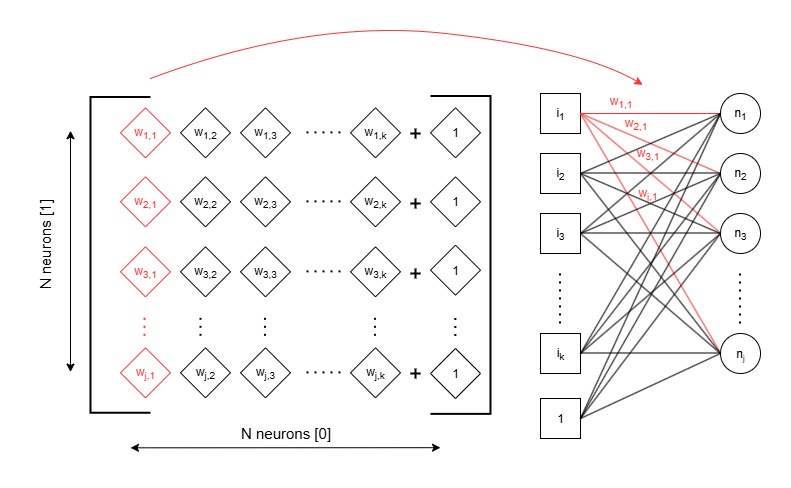

The diagram above was exported from draw.io. Its source (the exported page's mxGraphModel, read from the mxfile embedded in the PNG):
<mxGraphModel dx="1163" dy="997" grid="1" gridSize="10" guides="1" tooltips="1" connect="1" arrows="1" fold="1" page="1" pageScale="1" pageWidth="1654" pageHeight="1169" math="0" shadow="0">
  <root>
    <mxCell id="0" />
    <mxCell id="1" parent="0" />
    <mxCell id="2" value="" style="group" vertex="1" connectable="0" parent="1">
      <mxGeometry x="640" y="105" width="220" height="280" as="geometry" />
    </mxCell>
    <mxCell id="3" value="n&lt;sub&gt;1&lt;/sub&gt;" style="ellipse;whiteSpace=wrap;html=1;aspect=fixed;" vertex="1" parent="2">
      <mxGeometry x="180" width="40" height="40" as="geometry" />
    </mxCell>
    <mxCell id="4" value="n&lt;sub&gt;2&lt;/sub&gt;" style="ellipse;whiteSpace=wrap;html=1;aspect=fixed;" vertex="1" parent="2">
      <mxGeometry x="180" y="60" width="40" height="40" as="geometry" />
    </mxCell>
    <mxCell id="5" value="n&lt;sub&gt;3&lt;/sub&gt;" style="ellipse;whiteSpace=wrap;html=1;aspect=fixed;" vertex="1" parent="2">
      <mxGeometry x="180" y="120" width="40" height="40" as="geometry" />
    </mxCell>
    <mxCell id="6" value="" style="endArrow=none;dashed=1;html=1;dashPattern=1 3;strokeWidth=2;rounded=0;" edge="1" parent="2">
      <mxGeometry width="50" height="50" relative="1" as="geometry">
        <mxPoint x="199.5" y="230" as="sourcePoint" />
        <mxPoint x="199.5" y="180" as="targetPoint" />
        <Array as="points">
          <mxPoint x="199.5" y="200" />
        </Array>
      </mxGeometry>
    </mxCell>
    <mxCell id="7" value="n&lt;span style=&quot;font-size: 10px;&quot;&gt;&lt;sub&gt;j&lt;/sub&gt;&lt;/span&gt;" style="ellipse;whiteSpace=wrap;html=1;aspect=fixed;" vertex="1" parent="2">
      <mxGeometry x="180" y="240" width="40" height="40" as="geometry" />
    </mxCell>
    <mxCell id="8" value="i&lt;sub&gt;1&lt;/sub&gt;" style="whiteSpace=wrap;html=1;aspect=fixed;" vertex="1" parent="2">
      <mxGeometry width="40" height="40" as="geometry" />
    </mxCell>
    <mxCell id="9" value="i&lt;sub&gt;2&lt;/sub&gt;" style="whiteSpace=wrap;html=1;aspect=fixed;" vertex="1" parent="2">
      <mxGeometry y="60" width="40" height="40" as="geometry" />
    </mxCell>
    <mxCell id="10" value="i&lt;sub&gt;3&lt;/sub&gt;" style="whiteSpace=wrap;html=1;aspect=fixed;" vertex="1" parent="2">
      <mxGeometry y="120" width="40" height="40" as="geometry" />
    </mxCell>
    <mxCell id="11" style="edgeStyle=orthogonalEdgeStyle;rounded=0;orthogonalLoop=1;jettySize=auto;html=1;exitX=0.5;exitY=1;exitDx=0;exitDy=0;" edge="1" parent="2" source="9" target="9">
      <mxGeometry relative="1" as="geometry" />
    </mxCell>
    <mxCell id="12" value="i&lt;sub&gt;k&lt;/sub&gt;" style="whiteSpace=wrap;html=1;aspect=fixed;" vertex="1" parent="2">
      <mxGeometry y="240" width="40" height="40" as="geometry" />
    </mxCell>
    <mxCell id="13" value="" style="endArrow=none;dashed=1;html=1;dashPattern=1 3;strokeWidth=2;rounded=0;" edge="1" parent="2">
      <mxGeometry width="50" height="50" relative="1" as="geometry">
        <mxPoint x="19.5" y="230" as="sourcePoint" />
        <mxPoint x="19.5" y="180" as="targetPoint" />
        <Array as="points">
          <mxPoint x="19.5" y="200" />
        </Array>
      </mxGeometry>
    </mxCell>
    <mxCell id="14" value="" style="endArrow=none;html=1;rounded=0;exitX=1;exitY=0.5;exitDx=0;exitDy=0;fillColor=#e51400;strokeColor=#FF3333;" edge="1" parent="2" source="8" target="3">
      <mxGeometry width="50" height="50" relative="1" as="geometry">
        <mxPoint x="40" as="sourcePoint" />
        <mxPoint x="110" y="30" as="targetPoint" />
      </mxGeometry>
    </mxCell>
    <mxCell id="15" value="" style="endArrow=none;html=1;rounded=0;exitX=1;exitY=0.5;exitDx=0;exitDy=0;entryX=0;entryY=0.5;entryDx=0;entryDy=0;fillColor=#e51400;strokeColor=#FF3333;" edge="1" parent="2" source="8" target="4">
      <mxGeometry width="50" height="50" relative="1" as="geometry">
        <mxPoint x="30" y="50" as="sourcePoint" />
        <mxPoint x="170" y="50" as="targetPoint" />
      </mxGeometry>
    </mxCell>
    <mxCell id="16" value="" style="endArrow=none;html=1;rounded=0;exitX=1;exitY=0.5;exitDx=0;exitDy=0;fillColor=#e51400;strokeColor=#FF3333;" edge="1" parent="2" source="8">
      <mxGeometry width="50" height="50" relative="1" as="geometry">
        <mxPoint x="40" y="139.5" as="sourcePoint" />
        <mxPoint x="180" y="139.5" as="targetPoint" />
      </mxGeometry>
    </mxCell>
    <mxCell id="17" value="" style="endArrow=none;html=1;rounded=0;exitX=1;exitY=0.5;exitDx=0;exitDy=0;fillColor=#e51400;strokeColor=#FF3333;" edge="1" parent="2" source="8">
      <mxGeometry width="50" height="50" relative="1" as="geometry">
        <mxPoint x="50" y="30" as="sourcePoint" />
        <mxPoint x="180" y="259.5" as="targetPoint" />
        <Array as="points" />
      </mxGeometry>
    </mxCell>
    <mxCell id="18" value="" style="endArrow=none;html=1;rounded=0;exitX=1;exitY=0.5;exitDx=0;exitDy=0;" edge="1" parent="2">
      <mxGeometry width="50" height="50" relative="1" as="geometry">
        <mxPoint x="40" y="79.5" as="sourcePoint" />
        <mxPoint x="180" y="79.5" as="targetPoint" />
      </mxGeometry>
    </mxCell>
    <mxCell id="19" value="" style="endArrow=none;html=1;rounded=0;exitX=1;exitY=0.5;exitDx=0;exitDy=0;" edge="1" parent="2">
      <mxGeometry width="50" height="50" relative="1" as="geometry">
        <mxPoint x="40" y="139.5" as="sourcePoint" />
        <mxPoint x="180" y="139.5" as="targetPoint" />
      </mxGeometry>
    </mxCell>
    <mxCell id="20" value="" style="endArrow=none;html=1;rounded=0;exitX=1;exitY=0.5;exitDx=0;exitDy=0;" edge="1" parent="2">
      <mxGeometry width="50" height="50" relative="1" as="geometry">
        <mxPoint x="40" y="259.5" as="sourcePoint" />
        <mxPoint x="180" y="259.5" as="targetPoint" />
      </mxGeometry>
    </mxCell>
    <mxCell id="21" value="" style="endArrow=none;html=1;rounded=0;exitX=1;exitY=0.5;exitDx=0;exitDy=0;entryX=0;entryY=0.5;entryDx=0;entryDy=0;" edge="1" parent="2" source="12" target="5">
      <mxGeometry width="50" height="50" relative="1" as="geometry">
        <mxPoint x="40" y="240" as="sourcePoint" />
        <mxPoint x="180" y="240" as="targetPoint" />
      </mxGeometry>
    </mxCell>
    <mxCell id="22" value="" style="endArrow=none;html=1;rounded=0;exitX=1;exitY=0.5;exitDx=0;exitDy=0;entryX=0;entryY=0.5;entryDx=0;entryDy=0;" edge="1" parent="2" source="12" target="4">
      <mxGeometry width="50" height="50" relative="1" as="geometry">
        <mxPoint x="30" y="190" as="sourcePoint" />
        <mxPoint x="170" y="190" as="targetPoint" />
      </mxGeometry>
    </mxCell>
    <mxCell id="23" value="" style="endArrow=none;html=1;rounded=0;entryX=0;entryY=0.5;entryDx=0;entryDy=0;" edge="1" parent="2" target="3">
      <mxGeometry width="50" height="50" relative="1" as="geometry">
        <mxPoint x="40" y="260" as="sourcePoint" />
        <mxPoint x="170" y="190" as="targetPoint" />
      </mxGeometry>
    </mxCell>
    <mxCell id="24" value="" style="endArrow=none;html=1;rounded=0;exitX=1;exitY=0.5;exitDx=0;exitDy=0;entryX=0;entryY=0.5;entryDx=0;entryDy=0;" edge="1" parent="2" source="9" target="3">
      <mxGeometry width="50" height="50" relative="1" as="geometry">
        <mxPoint x="50" y="180" as="sourcePoint" />
        <mxPoint x="190" y="180" as="targetPoint" />
      </mxGeometry>
    </mxCell>
    <mxCell id="25" value="" style="endArrow=none;html=1;rounded=0;exitX=1;exitY=0.5;exitDx=0;exitDy=0;" edge="1" parent="2" source="9">
      <mxGeometry width="50" height="50" relative="1" as="geometry">
        <mxPoint x="30" y="110" as="sourcePoint" />
        <mxPoint x="180" y="140" as="targetPoint" />
      </mxGeometry>
    </mxCell>
    <mxCell id="26" value="" style="endArrow=none;html=1;rounded=0;exitX=1;exitY=0.5;exitDx=0;exitDy=0;entryX=0;entryY=0.5;entryDx=0;entryDy=0;" edge="1" parent="2" source="9" target="7">
      <mxGeometry width="50" height="50" relative="1" as="geometry">
        <mxPoint x="30" y="190" as="sourcePoint" />
        <mxPoint x="170" y="190" as="targetPoint" />
      </mxGeometry>
    </mxCell>
    <mxCell id="27" value="" style="endArrow=none;html=1;rounded=0;exitX=1;exitY=0.5;exitDx=0;exitDy=0;entryX=0;entryY=0.5;entryDx=0;entryDy=0;" edge="1" parent="2" source="10" target="3">
      <mxGeometry width="50" height="50" relative="1" as="geometry">
        <mxPoint x="50" y="200" as="sourcePoint" />
        <mxPoint x="190" y="200" as="targetPoint" />
      </mxGeometry>
    </mxCell>
    <mxCell id="28" value="" style="endArrow=none;html=1;rounded=0;exitX=1;exitY=0.5;exitDx=0;exitDy=0;entryX=0;entryY=0.5;entryDx=0;entryDy=0;" edge="1" parent="2" source="10" target="4">
      <mxGeometry width="50" height="50" relative="1" as="geometry">
        <mxPoint x="40" y="190" as="sourcePoint" />
        <mxPoint x="180" y="190" as="targetPoint" />
      </mxGeometry>
    </mxCell>
    <mxCell id="29" value="" style="endArrow=none;html=1;rounded=0;exitX=1;exitY=0.5;exitDx=0;exitDy=0;entryX=0;entryY=0.5;entryDx=0;entryDy=0;" edge="1" parent="2" source="10" target="7">
      <mxGeometry width="50" height="50" relative="1" as="geometry">
        <mxPoint x="40" y="190" as="sourcePoint" />
        <mxPoint x="180" y="190" as="targetPoint" />
      </mxGeometry>
    </mxCell>
    <mxCell id="30" value="&lt;span&gt;w&lt;sub style=&quot;&quot;&gt;2,1&lt;/sub&gt;&lt;/span&gt;" style="text;html=1;align=center;verticalAlign=middle;resizable=0;points=[];autosize=1;strokeColor=none;fillColor=none;fontColor=#FF3333;" vertex="1" parent="2">
      <mxGeometry x="70" y="15" width="50" height="30" as="geometry" />
    </mxCell>
    <mxCell id="31" value="&lt;span&gt;w&lt;sub style=&quot;&quot;&gt;3,1&lt;/sub&gt;&lt;/span&gt;" style="text;html=1;align=center;verticalAlign=middle;resizable=0;points=[];autosize=1;strokeColor=none;fillColor=none;fontColor=#FF3333;" vertex="1" parent="2">
      <mxGeometry x="82" y="45" width="50" height="30" as="geometry" />
    </mxCell>
    <mxCell id="32" value="&lt;span&gt;w&lt;sub style=&quot;&quot;&gt;j,1&lt;/sub&gt;&lt;/span&gt;" style="text;html=1;align=center;verticalAlign=middle;resizable=0;points=[];autosize=1;strokeColor=none;fillColor=none;fontColor=#FF3333;" vertex="1" parent="2">
      <mxGeometry x="87" y="85" width="40" height="30" as="geometry" />
    </mxCell>
    <mxCell id="33" value="" style="group" vertex="1" connectable="0" parent="1">
      <mxGeometry x="220" y="119.32" width="280" height="340" as="geometry" />
    </mxCell>
    <mxCell id="34" value="w&lt;sub&gt;1,1&lt;/sub&gt;" style="rhombus;whiteSpace=wrap;html=1;strokeColor=#FF3333;fontColor=#FF3333;" vertex="1" parent="33">
      <mxGeometry width="50" height="50" as="geometry" />
    </mxCell>
    <mxCell id="35" value="w&lt;sub&gt;3,1&lt;/sub&gt;" style="rhombus;whiteSpace=wrap;html=1;fontColor=#FF3333;strokeColor=#FF3333;" vertex="1" parent="33">
      <mxGeometry y="139" width="50" height="50" as="geometry" />
    </mxCell>
    <mxCell id="36" value="w&lt;sub&gt;3,2&lt;/sub&gt;" style="rhombus;whiteSpace=wrap;html=1;" vertex="1" parent="33">
      <mxGeometry x="60" y="139" width="50" height="50" as="geometry" />
    </mxCell>
    <mxCell id="37" value="w&lt;sub&gt;3,3&lt;/sub&gt;" style="rhombus;whiteSpace=wrap;html=1;" vertex="1" parent="33">
      <mxGeometry x="120" y="139" width="50" height="50" as="geometry" />
    </mxCell>
    <mxCell id="38" value="" style="endArrow=none;dashed=1;html=1;dashPattern=1 3;strokeWidth=2;rounded=0;" edge="1" parent="33">
      <mxGeometry width="50" height="50" relative="1" as="geometry">
        <mxPoint x="220" y="163.57" as="sourcePoint" />
        <mxPoint x="180" y="163.57" as="targetPoint" />
      </mxGeometry>
    </mxCell>
    <mxCell id="39" value="w&lt;sub&gt;3,k&lt;/sub&gt;" style="rhombus;whiteSpace=wrap;html=1;" vertex="1" parent="33">
      <mxGeometry x="230" y="139" width="50" height="50" as="geometry" />
    </mxCell>
    <mxCell id="40" value="w&lt;sub&gt;j,1&lt;/sub&gt;" style="rhombus;whiteSpace=wrap;html=1;fontColor=#FF3333;strokeColor=#FF3333;" vertex="1" parent="33">
      <mxGeometry y="240" width="50" height="50" as="geometry" />
    </mxCell>
    <mxCell id="41" value="w&lt;sub&gt;j,2&lt;/sub&gt;" style="rhombus;whiteSpace=wrap;html=1;" vertex="1" parent="33">
      <mxGeometry x="60" y="240" width="50" height="50" as="geometry" />
    </mxCell>
    <mxCell id="42" value="w&lt;sub&gt;j,3&lt;/sub&gt;" style="rhombus;whiteSpace=wrap;html=1;" vertex="1" parent="33">
      <mxGeometry x="120" y="240" width="50" height="50" as="geometry" />
    </mxCell>
    <mxCell id="43" value="" style="endArrow=none;dashed=1;html=1;dashPattern=1 3;strokeWidth=2;rounded=0;" edge="1" parent="33">
      <mxGeometry width="50" height="50" relative="1" as="geometry">
        <mxPoint x="220" y="264.57" as="sourcePoint" />
        <mxPoint x="180" y="264.57" as="targetPoint" />
      </mxGeometry>
    </mxCell>
    <mxCell id="44" value="w&lt;sub&gt;j,k&lt;/sub&gt;" style="rhombus;whiteSpace=wrap;html=1;" vertex="1" parent="33">
      <mxGeometry x="230" y="240" width="50" height="50" as="geometry" />
    </mxCell>
    <mxCell id="45" value="" style="endArrow=none;dashed=1;html=1;dashPattern=1 3;strokeWidth=2;rounded=0;strokeColor=#FF3333;" edge="1" parent="33">
      <mxGeometry width="50" height="50" relative="1" as="geometry">
        <mxPoint x="24" y="210" as="sourcePoint" />
        <mxPoint x="24" y="230" as="targetPoint" />
        <Array as="points" />
      </mxGeometry>
    </mxCell>
    <mxCell id="46" value="" style="endArrow=none;dashed=1;html=1;dashPattern=1 3;strokeWidth=2;rounded=0;" edge="1" parent="33">
      <mxGeometry width="50" height="50" relative="1" as="geometry">
        <mxPoint x="254.47000000000003" y="210" as="sourcePoint" />
        <mxPoint x="254.47000000000003" y="230" as="targetPoint" />
        <Array as="points" />
      </mxGeometry>
    </mxCell>
    <mxCell id="47" value="" style="endArrow=none;dashed=1;html=1;dashPattern=1 3;strokeWidth=2;rounded=0;" edge="1" parent="33">
      <mxGeometry width="50" height="50" relative="1" as="geometry">
        <mxPoint x="144.47000000000003" y="210" as="sourcePoint" />
        <mxPoint x="144.47000000000003" y="230" as="targetPoint" />
        <Array as="points" />
      </mxGeometry>
    </mxCell>
    <mxCell id="48" value="" style="endArrow=none;dashed=1;html=1;dashPattern=1 3;strokeWidth=2;rounded=0;" edge="1" parent="33">
      <mxGeometry width="50" height="50" relative="1" as="geometry">
        <mxPoint x="80" y="210" as="sourcePoint" />
        <mxPoint x="80" y="230" as="targetPoint" />
        <Array as="points" />
      </mxGeometry>
    </mxCell>
    <mxCell id="49" value="N neurons [0]" style="text;html=1;align=center;verticalAlign=middle;resizable=0;points=[];autosize=1;strokeColor=none;fillColor=none;rotation=0;fontSize=15;" vertex="1" parent="33">
      <mxGeometry x="110" y="310" width="110" height="30" as="geometry" />
    </mxCell>
    <mxCell id="50" value="1" style="whiteSpace=wrap;html=1;aspect=fixed;" vertex="1" parent="1">
      <mxGeometry x="640" y="410" width="40" height="40" as="geometry" />
    </mxCell>
    <mxCell id="51" value="" style="endArrow=none;html=1;rounded=0;entryX=0;entryY=0.5;entryDx=0;entryDy=0;" edge="1" target="7" parent="1">
      <mxGeometry width="50" height="50" relative="1" as="geometry">
        <mxPoint x="680" y="430" as="sourcePoint" />
        <mxPoint x="730" y="380" as="targetPoint" />
      </mxGeometry>
    </mxCell>
    <mxCell id="52" value="" style="endArrow=none;html=1;rounded=0;entryX=0;entryY=0.5;entryDx=0;entryDy=0;exitX=1;exitY=0.5;exitDx=0;exitDy=0;" edge="1" source="50" target="5" parent="1">
      <mxGeometry width="50" height="50" relative="1" as="geometry">
        <mxPoint x="680" y="450" as="sourcePoint" />
        <mxPoint x="820" y="385" as="targetPoint" />
      </mxGeometry>
    </mxCell>
    <mxCell id="53" value="" style="endArrow=none;html=1;rounded=0;exitX=1;exitY=0.5;exitDx=0;exitDy=0;entryX=0;entryY=0.5;entryDx=0;entryDy=0;" edge="1" source="50" target="4" parent="1">
      <mxGeometry width="50" height="50" relative="1" as="geometry">
        <mxPoint x="740" y="462.5" as="sourcePoint" />
        <mxPoint x="820" y="190" as="targetPoint" />
      </mxGeometry>
    </mxCell>
    <mxCell id="54" value="" style="endArrow=none;html=1;rounded=0;entryX=0;entryY=0.5;entryDx=0;entryDy=0;" edge="1" target="3" parent="1">
      <mxGeometry width="50" height="50" relative="1" as="geometry">
        <mxPoint x="680" y="430" as="sourcePoint" />
        <mxPoint x="860" y="397.5" as="targetPoint" />
      </mxGeometry>
    </mxCell>
    <mxCell id="55" value="" style="endArrow=classic;html=1;rounded=0;curved=1;strokeWidth=1;jumpStyle=arc;jumpSize=2;flowAnimation=0;strokeColor=#FF3333;entryX=0.945;entryY=-0.058;entryDx=0;entryDy=0;entryPerimeter=0;" edge="1" target="70" parent="1">
      <mxGeometry width="50" height="50" relative="1" as="geometry">
        <mxPoint x="250" y="90" as="sourcePoint" />
        <mxPoint x="760" y="110" as="targetPoint" />
        <Array as="points">
          <mxPoint x="410" y="30" />
          <mxPoint x="680" y="60" />
        </Array>
      </mxGeometry>
    </mxCell>
    <mxCell id="56" value="" style="endArrow=none;html=1;rounded=0;fontStyle=0;fontSize=14;labelBorderColor=none;strokeWidth=2;" edge="1" parent="1">
      <mxGeometry width="50" height="50" relative="1" as="geometry">
        <mxPoint x="250" y="424.31" as="sourcePoint" />
        <mxPoint x="250" y="108.55999999999999" as="targetPoint" />
        <Array as="points">
          <mxPoint x="190" y="424.31" />
          <mxPoint x="190" y="108.55999999999999" />
        </Array>
      </mxGeometry>
    </mxCell>
    <mxCell id="57" value="w&lt;sub&gt;1,2&lt;/sub&gt;" style="rhombus;whiteSpace=wrap;html=1;strokeColor=#070707;fontColor=#070707;" vertex="1" parent="1">
      <mxGeometry x="280" y="119.32" width="50" height="50" as="geometry" />
    </mxCell>
    <mxCell id="58" value="w&lt;sub&gt;1,3&lt;/sub&gt;" style="rhombus;whiteSpace=wrap;html=1;strokeColor=#070707;fontColor=#070707;" vertex="1" parent="1">
      <mxGeometry x="340" y="119.32" width="50" height="50" as="geometry" />
    </mxCell>
    <mxCell id="59" value="" style="endArrow=none;dashed=1;html=1;dashPattern=1 3;strokeWidth=2;rounded=0;fontColor=#070707;strokeColor=#070707;" edge="1" parent="1">
      <mxGeometry width="50" height="50" relative="1" as="geometry">
        <mxPoint x="440" y="143.89000000000001" as="sourcePoint" />
        <mxPoint x="400" y="143.89000000000001" as="targetPoint" />
      </mxGeometry>
    </mxCell>
    <mxCell id="60" value="w&lt;sub&gt;1,k&lt;/sub&gt;" style="rhombus;whiteSpace=wrap;html=1;strokeColor=#070707;fontColor=#070707;" vertex="1" parent="1">
      <mxGeometry x="450" y="119.32" width="50" height="50" as="geometry" />
    </mxCell>
    <mxCell id="61" value="w&lt;sub&gt;2,1&lt;/sub&gt;" style="rhombus;whiteSpace=wrap;html=1;fontColor=#FF3333;strokeColor=#FF3333;" vertex="1" parent="1">
      <mxGeometry x="220" y="188.32" width="50" height="50" as="geometry" />
    </mxCell>
    <mxCell id="62" value="w&lt;sub&gt;2,2&lt;/sub&gt;" style="rhombus;whiteSpace=wrap;html=1;" vertex="1" parent="1">
      <mxGeometry x="280" y="188.32" width="50" height="50" as="geometry" />
    </mxCell>
    <mxCell id="63" value="w&lt;sub&gt;2,3&lt;/sub&gt;" style="rhombus;whiteSpace=wrap;html=1;" vertex="1" parent="1">
      <mxGeometry x="340" y="188.32" width="50" height="50" as="geometry" />
    </mxCell>
    <mxCell id="64" value="" style="endArrow=none;dashed=1;html=1;dashPattern=1 3;strokeWidth=2;rounded=0;" edge="1" parent="1">
      <mxGeometry width="50" height="50" relative="1" as="geometry">
        <mxPoint x="440" y="212.89" as="sourcePoint" />
        <mxPoint x="400" y="212.89" as="targetPoint" />
      </mxGeometry>
    </mxCell>
    <mxCell id="65" value="w&lt;sub&gt;2,k&lt;/sub&gt;" style="rhombus;whiteSpace=wrap;html=1;" vertex="1" parent="1">
      <mxGeometry x="450" y="188.32" width="50" height="50" as="geometry" />
    </mxCell>
    <mxCell id="66" value="" style="endArrow=none;html=1;rounded=0;strokeWidth=2;" edge="1" parent="1">
      <mxGeometry width="50" height="50" relative="1" as="geometry">
        <mxPoint x="530" y="425.37" as="sourcePoint" />
        <mxPoint x="530" y="107.5" as="targetPoint" />
        <Array as="points">
          <mxPoint x="590" y="425.37" />
          <mxPoint x="590" y="107.5" />
        </Array>
      </mxGeometry>
    </mxCell>
    <mxCell id="67" value="" style="endArrow=classic;startArrow=classic;html=1;rounded=0;" edge="1" parent="1">
      <mxGeometry width="50" height="50" relative="1" as="geometry">
        <mxPoint x="540" y="459.19" as="sourcePoint" />
        <mxPoint x="230" y="459.32" as="targetPoint" />
        <Array as="points" />
      </mxGeometry>
    </mxCell>
    <mxCell id="68" value="N neurons [1]" style="text;html=1;align=center;verticalAlign=middle;resizable=0;points=[];autosize=1;strokeColor=none;fillColor=none;rotation=-90;fontSize=15;" vertex="1" parent="1">
      <mxGeometry x="90" y="241.19" width="110" height="30" as="geometry" />
    </mxCell>
    <mxCell id="69" value="" style="endArrow=classic;startArrow=classic;html=1;rounded=0;" edge="1" parent="1">
      <mxGeometry width="50" height="50" relative="1" as="geometry">
        <mxPoint x="170" y="142.19" as="sourcePoint" />
        <mxPoint x="170" y="383.57" as="targetPoint" />
        <Array as="points" />
      </mxGeometry>
    </mxCell>
    <mxCell id="70" value="w&lt;sub&gt;1,1&lt;/sub&gt;" style="text;html=1;align=center;verticalAlign=middle;resizable=0;points=[];autosize=1;strokeColor=none;fillColor=none;fontColor=#FF3333;" vertex="1" parent="1">
      <mxGeometry x="695" y="98" width="50" height="30" as="geometry" />
    </mxCell>
    <mxCell id="71" value="1" style="rhombus;whiteSpace=wrap;html=1;strokeColor=#070707;fontColor=#070707;" vertex="1" parent="1">
      <mxGeometry x="530" y="119.32" width="50" height="50" as="geometry" />
    </mxCell>
    <mxCell id="72" value="1" style="rhombus;whiteSpace=wrap;html=1;strokeColor=#070707;fontColor=#070707;" vertex="1" parent="1">
      <mxGeometry x="530" y="188.32" width="50" height="50" as="geometry" />
    </mxCell>
    <mxCell id="73" value="1" style="rhombus;whiteSpace=wrap;html=1;strokeColor=#070707;fontColor=#070707;" vertex="1" parent="1">
      <mxGeometry x="530" y="256.69" width="50" height="50" as="geometry" />
    </mxCell>
    <mxCell id="74" value="1" style="rhombus;whiteSpace=wrap;html=1;strokeColor=#070707;fontColor=#070707;" vertex="1" parent="1">
      <mxGeometry x="530" y="360" width="50" height="50" as="geometry" />
    </mxCell>
    <mxCell id="75" value="" style="group;strokeWidth=2;strokeColor=none;" vertex="1" connectable="0" parent="1">
      <mxGeometry x="510" y="140" width="10" height="10" as="geometry" />
    </mxCell>
    <mxCell id="76" value="" style="endArrow=none;html=1;rounded=0;strokeWidth=2;" edge="1" parent="75">
      <mxGeometry width="50" height="50" relative="1" as="geometry">
        <mxPoint x="5" y="10" as="sourcePoint" />
        <mxPoint x="5" as="targetPoint" />
      </mxGeometry>
    </mxCell>
    <mxCell id="77" value="" style="endArrow=none;html=1;rounded=0;strokeWidth=2;" edge="1" parent="75">
      <mxGeometry width="50" height="50" relative="1" as="geometry">
        <mxPoint y="5" as="sourcePoint" />
        <mxPoint x="10" y="5" as="targetPoint" />
      </mxGeometry>
    </mxCell>
    <mxCell id="78" value="" style="group;strokeWidth=2;strokeColor=none;" vertex="1" connectable="0" parent="1">
      <mxGeometry x="510" y="210" width="10" height="10" as="geometry" />
    </mxCell>
    <mxCell id="79" value="" style="endArrow=none;html=1;rounded=0;strokeWidth=2;" edge="1" parent="78">
      <mxGeometry width="50" height="50" relative="1" as="geometry">
        <mxPoint x="5" y="10" as="sourcePoint" />
        <mxPoint x="5" as="targetPoint" />
      </mxGeometry>
    </mxCell>
    <mxCell id="80" value="" style="endArrow=none;html=1;rounded=0;strokeWidth=2;" edge="1" parent="78">
      <mxGeometry width="50" height="50" relative="1" as="geometry">
        <mxPoint y="5" as="sourcePoint" />
        <mxPoint x="10" y="5" as="targetPoint" />
      </mxGeometry>
    </mxCell>
    <mxCell id="81" value="" style="group;strokeWidth=2;strokeColor=none;" vertex="1" connectable="0" parent="1">
      <mxGeometry x="510" y="280" width="10" height="10" as="geometry" />
    </mxCell>
    <mxCell id="82" value="" style="endArrow=none;html=1;rounded=0;strokeWidth=2;" edge="1" parent="81">
      <mxGeometry width="50" height="50" relative="1" as="geometry">
        <mxPoint x="5" y="10" as="sourcePoint" />
        <mxPoint x="5" as="targetPoint" />
      </mxGeometry>
    </mxCell>
    <mxCell id="83" value="" style="endArrow=none;html=1;rounded=0;strokeWidth=2;" edge="1" parent="81">
      <mxGeometry width="50" height="50" relative="1" as="geometry">
        <mxPoint y="5" as="sourcePoint" />
        <mxPoint x="10" y="5" as="targetPoint" />
      </mxGeometry>
    </mxCell>
    <mxCell id="84" value="" style="group;strokeWidth=2;strokeColor=none;" vertex="1" connectable="0" parent="1">
      <mxGeometry x="510" y="380" width="10" height="10" as="geometry" />
    </mxCell>
    <mxCell id="85" value="" style="endArrow=none;html=1;rounded=0;strokeWidth=2;" edge="1" parent="84">
      <mxGeometry width="50" height="50" relative="1" as="geometry">
        <mxPoint x="5" y="10" as="sourcePoint" />
        <mxPoint x="5" as="targetPoint" />
      </mxGeometry>
    </mxCell>
    <mxCell id="86" value="" style="endArrow=none;html=1;rounded=0;strokeWidth=2;" edge="1" parent="84">
      <mxGeometry width="50" height="50" relative="1" as="geometry">
        <mxPoint y="5" as="sourcePoint" />
        <mxPoint x="10" y="5" as="targetPoint" />
      </mxGeometry>
    </mxCell>
    <mxCell id="87" value="" style="endArrow=none;dashed=1;html=1;dashPattern=1 3;strokeWidth=2;rounded=0;" edge="1" parent="1">
      <mxGeometry width="50" height="50" relative="1" as="geometry">
        <mxPoint x="554.85" y="329.5" as="sourcePoint" />
        <mxPoint x="554.85" y="349.5" as="targetPoint" />
        <Array as="points" />
      </mxGeometry>
    </mxCell>
  </root>
</mxGraphModel>